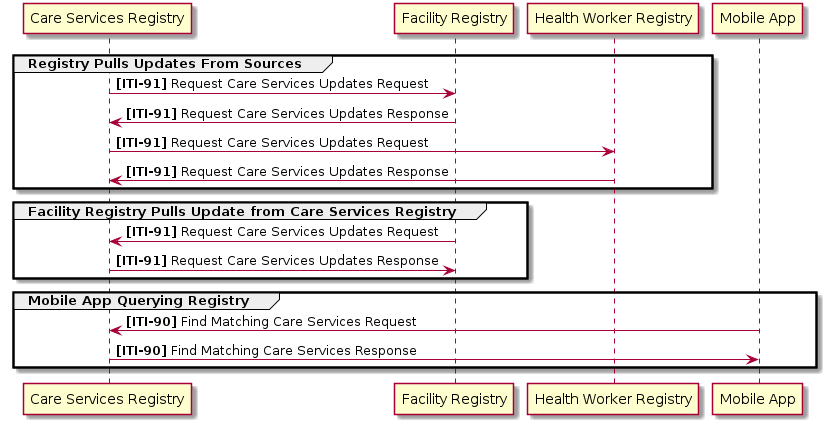

The diagram above was rendered by PlantUML. Its source (embedded in the PNG):
@startuml federated-care-registry-sequence
skinparam componentStyle uml2
skinparam linetype ortho

participant "Care Services Registry" as registry

participant "Facility Registry" as sourcea 
participant "Health Worker Registry" as sourceb 

participant "Mobile App" as mobile 

group Registry Pulls Updates From Sources
registry -> sourcea: <b>[ITI-91]</b> Request Care Services Updates Request
sourcea -> registry: <b>[ITI-91]</b> Request Care Services Updates Response
registry -> sourceb: <b>[ITI-91]</b> Request Care Services Updates Request
sourceb -> registry: <b>[ITI-91]</b> Request Care Services Updates Response
end

group Facility Registry Pulls Update from Care Services Registry
sourcea -> registry: <b>[ITI-91]</b> Request Care Services Updates Request
registry -> sourcea: <b>[ITI-91]</b> Request Care Services Updates Response
end

group Mobile App Querying Registry
mobile -> registry: <b>[ITI-90]</b> Find Matching Care Services Request
registry -> mobile: <b>[ITI-90]</b> Find Matching Care Services Response
end

@enduml